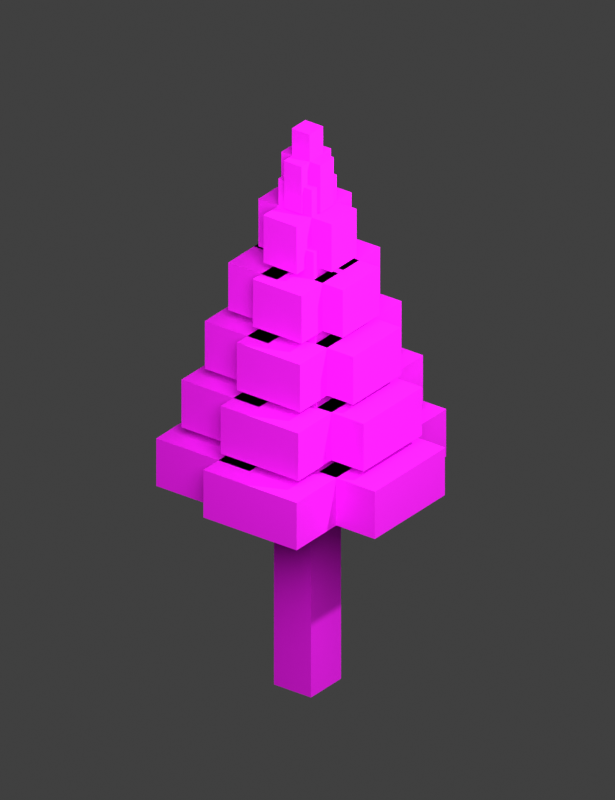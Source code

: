 # Source: tree-uv-catalog-v1.blend  (saved by Blender 4.0.36; exported with 4.5.12 LTS)
import bpy
from mathutils import Matrix  # noqa: F401  (used for matrix-valued properties, if any)

bpy.ops.wm.read_factory_settings(use_empty=True)
scene = bpy.context.scene
scene.name = 'Scene'

# ---- collections
col_collection = bpy.data.collections.new('Collection'); scene.collection.children.link(col_collection)

# ---- images (referenced by path relative to the original .blend; pixels are not part of the script)
import os
ASSET_DIR = os.environ.get("B2B_ASSET_DIR", "")  # directory of the original .blend (textures are referenced by path, not embedded)
HERE = os.path.dirname(os.path.abspath(__file__))  # packed textures are extracted next to this script under _unpacked/

def load_image(name, relpath, width, height, colorspace="sRGB"):
    """Load a texture the original file referenced (path relative to the .blend, or extracted next to this script)."""
    p = next((c for c in (os.path.join(HERE, relpath), os.path.join(ASSET_DIR, relpath)) if relpath and os.path.exists(c)), "")
    if p:
        img = bpy.data.images.load(p, check_existing=True)
        img.name = name
    else:  # same state as the original file: an image datablock whose file is absent (Cycles renders it pink)
        img = bpy.data.images.new(name, width, height)
        img.source = "FILE"
        img.filepath = "//" + (relpath or name)
    img.colorspace_settings.name = colorspace
    return img
img_tree_material_uv_v1_png = load_image('tree-material-uv-v1.png', 'tree-material-uv-v1.png', 1024, 1024, 'sRGB')

# ---- materials (node trees are filled in below, after node groups)
mat_uv_foliage_atlas___nearest_pixel = bpy.data.materials.new('UV foliage atlas • nearest pixel')

# ---- material node trees
mat_uv_foliage_atlas___nearest_pixel.use_nodes = True; mat_uv_foliage_atlas___nearest_pixel.node_tree.nodes.clear()
_N = mat_uv_foliage_atlas___nearest_pixel.node_tree.nodes; _L = mat_uv_foliage_atlas___nearest_pixel.node_tree.links
n0 = _N.new('ShaderNodeBsdfPrincipled'); n0.name = 'Principled BSDF'; n0.location = (10, 300)
n0.inputs[2].default_value = 0.88
n0.inputs[3].default_value = 1.45
n1 = _N.new('ShaderNodeOutputMaterial'); n1.name = 'Material Output'; n1.location = (300, 300)
n2 = _N.new('ShaderNodeTexImage'); n2.name = 'Image Texture'; n2.location = (0, 0)
n2.image = img_tree_material_uv_v1_png
n2.interpolation = 'Closest'
n2.extension = 'EXTEND'
_L.new(n0.outputs[0], n1.inputs[0])
_L.new(n2.outputs[0], n0.inputs[0])
n1.is_active_output = True

# ---- world
world_world = bpy.data.worlds.new('World'); scene.world = world_world
world_world.use_nodes = True; world_world.node_tree.nodes.clear()
_N = world_world.node_tree.nodes; _L = world_world.node_tree.links
n0 = _N.new('ShaderNodeOutputWorld'); n0.name = 'World Output'; n0.location = (300, 300)
n1 = _N.new('ShaderNodeBackground'); n1.name = 'Background'; n1.location = (10, 300)
n1.inputs[0].default_value = (0.05088, 0.05088, 0.05088, 1.0)
_L.new(n1.outputs[0], n0.inputs[0])
n0.is_active_output = True
world_world.color = (0.05088, 0.05088, 0.05088)
world_world.use_sun_shadow = False
world_world.sun_shadow_jitter_overblur = 0.0

# ---- cameras
cam_camera = bpy.data.cameras.new('Camera')
cam_camera.clip_end = 100.0
cam_camera.ortho_scale = 7.314
cam_camera_001 = bpy.data.cameras.new('Camera.001')
cam_camera_001.type = 'ORTHO'
cam_camera_001.ortho_scale = 4.15

# ---- lights
light_light = bpy.data.lights.new('Light', 'POINT')
light_light.transmission_factor = 0.0
light_light.use_soft_falloff = False
light_light.energy = 1000.0
light_light.shadow_soft_size = 0.1
light_light.shadow_maximum_resolution = 0.006
light_light.use_absolute_resolution = True
light_area = bpy.data.lights.new('Area', 'AREA')
light_area.transmission_factor = 0.0
light_area.energy = 480.0
light_area.shadow_maximum_resolution = 0.006
light_area.use_absolute_resolution = True
light_area.shape = 'DISK'
light_area.size = 5.0
light_area.size_y = 1.0

# ---- meshes
me_pine_0_trunkmesh = bpy.data.meshes.new('pine-0-trunkMesh')
me_pine_0_trunkmesh.from_pydata([(-0.12, -0.13, 0.0), (0.12, -0.13, 0.0), (0.12, 0.13, 0.0), (-0.12, 0.13, 0.0), (-0.12, -0.13, 2.0), (0.12, -0.13, 2.0), (0.12, 0.13, 2.0), (-0.12, 0.13, 2.0)], [], [(0, 3, 2, 1), (4, 5, 6, 7), (0, 1, 5, 4), (1, 2, 6, 5), (2, 3, 7, 6), (3, 0, 4, 7)])
_uv = me_pine_0_trunkmesh.uv_layers.new(name='UVMap')
_uv.uv.foreach_set('vector', [0.0, 0.9333, 0.25, 0.9333, 0.25, 1.0, 0.0, 1.0, 0.0, 0.9333, 0.25, 0.9333, 0.25, 1.0, 0.0, 1.0, 0.0, 0.9333, 0.25, 0.9333, 0.25, 1.0, 0.0, 1.0, 0.0, 0.9333, 0.25, 0.9333, 0.25, 1.0, 0.0, 1.0, 0.0, 0.9333, 0.25, 0.9333, 0.25, 1.0, 0.0, 1.0, 0.0, 0.9333, 0.25, 0.9333, 0.25, 1.0, 0.0, 1.0])
me_pine_0_trunkmesh.materials.append(mat_uv_foliage_atlas___nearest_pixel)
me_pine_0_trunkmesh.update()
me_pine_tier_0_branch_0mesh = bpy.data.meshes.new('pine-tier-0-branch-0Mesh')
me_pine_tier_0_branch_0mesh.from_pydata([(0.0588, -0.3024, 1.18), (0.6636, -0.3024, 1.18), (0.6636, 0.3024, 1.18), (0.0588, 0.3024, 1.18), (0.0588, -0.3024, 1.46), (0.6636, -0.3024, 1.46), (0.6636, 0.3024, 1.46), (0.0588, 0.3024, 1.46)], [], [(0, 3, 2, 1), (4, 5, 6, 7), (0, 1, 5, 4), (1, 2, 6, 5), (2, 3, 7, 6), (3, 0, 4, 7)])
_uv = me_pine_tier_0_branch_0mesh.uv_layers.new(name='UVMap')
_uv.uv.foreach_set('vector', [0.75, 0.9333, 1.0, 0.9333, 1.0, 1.0, 0.75, 1.0, 0.75, 0.9333, 1.0, 0.9333, 1.0, 1.0, 0.75, 1.0, 0.75, 0.9333, 1.0, 0.9333, 1.0, 1.0, 0.75, 1.0, 0.75, 0.9333, 1.0, 0.9333, 1.0, 1.0, 0.75, 1.0, 0.75, 0.9333, 1.0, 0.9333, 1.0, 1.0, 0.75, 1.0, 0.75, 0.9333, 1.0, 0.9333, 1.0, 1.0, 0.75, 1.0])
me_pine_tier_0_branch_0mesh.materials.append(mat_uv_foliage_atlas___nearest_pixel)
me_pine_tier_0_branch_0mesh.update()
me_pine_tier_0_branch_1mesh = bpy.data.meshes.new('pine-tier-0-branch-1Mesh')
me_pine_tier_0_branch_1mesh.from_pydata([(-0.1908, 0.04112, 1.18), (0.414, 0.04112, 1.18), (0.414, 0.6459, 1.18), (-0.1908, 0.6459, 1.18), (-0.1908, 0.04112, 1.46), (0.414, 0.04112, 1.46), (0.414, 0.6459, 1.46), (-0.1908, 0.6459, 1.46)], [], [(0, 3, 2, 1), (4, 5, 6, 7), (0, 1, 5, 4), (1, 2, 6, 5), (2, 3, 7, 6), (3, 0, 4, 7)])
_uv = me_pine_tier_0_branch_1mesh.uv_layers.new(name='UVMap')
_uv.uv.foreach_set('vector', [0.5, 0.9333, 0.75, 0.9333, 0.75, 1.0, 0.5, 1.0, 0.5, 0.9333, 0.75, 0.9333, 0.75, 1.0, 0.5, 1.0, 0.5, 0.9333, 0.75, 0.9333, 0.75, 1.0, 0.5, 1.0, 0.5, 0.9333, 0.75, 0.9333, 0.75, 1.0, 0.5, 1.0, 0.5, 0.9333, 0.75, 0.9333, 0.75, 1.0, 0.5, 1.0, 0.5, 0.9333, 0.75, 0.9333, 0.75, 1.0, 0.5, 1.0])
me_pine_tier_0_branch_1mesh.materials.append(mat_uv_foliage_atlas___nearest_pixel)
me_pine_tier_0_branch_1mesh.update()
me_pine_tier_0_branch_2mesh = bpy.data.meshes.new('pine-tier-0-branch-2Mesh')
me_pine_tier_0_branch_2mesh.from_pydata([(-0.5946, -0.09009, 1.18), (0.01018, -0.09009, 1.18), (0.01018, 0.5147, 1.18), (-0.5946, 0.5147, 1.18), (-0.5946, -0.09009, 1.46), (0.01018, -0.09009, 1.46), (0.01018, 0.5147, 1.46), (-0.5946, 0.5147, 1.46)], [], [(0, 3, 2, 1), (4, 5, 6, 7), (0, 1, 5, 4), (1, 2, 6, 5), (2, 3, 7, 6), (3, 0, 4, 7)])
_uv = me_pine_tier_0_branch_2mesh.uv_layers.new(name='UVMap')
_uv.uv.foreach_set('vector', [0.5, 0.9333, 0.75, 0.9333, 0.75, 1.0, 0.5, 1.0, 0.5, 0.9333, 0.75, 0.9333, 0.75, 1.0, 0.5, 1.0, 0.5, 0.9333, 0.75, 0.9333, 0.75, 1.0, 0.5, 1.0, 0.5, 0.9333, 0.75, 0.9333, 0.75, 1.0, 0.5, 1.0, 0.5, 0.9333, 0.75, 0.9333, 0.75, 1.0, 0.5, 1.0, 0.5, 0.9333, 0.75, 0.9333, 0.75, 1.0, 0.5, 1.0])
me_pine_tier_0_branch_2mesh.materials.append(mat_uv_foliage_atlas___nearest_pixel)
me_pine_tier_0_branch_2mesh.update()
me_pine_tier_0_branch_3mesh = bpy.data.meshes.new('pine-tier-0-branch-3Mesh')
me_pine_tier_0_branch_3mesh.from_pydata([(-0.5946, -0.5147, 1.18), (0.01018, -0.5147, 1.18), (0.01018, 0.09009, 1.18), (-0.5946, 0.09009, 1.18), (-0.5946, -0.5147, 1.46), (0.01018, -0.5147, 1.46), (0.01018, 0.09009, 1.46), (-0.5946, 0.09009, 1.46)], [], [(0, 3, 2, 1), (4, 5, 6, 7), (0, 1, 5, 4), (1, 2, 6, 5), (2, 3, 7, 6), (3, 0, 4, 7)])
_uv = me_pine_tier_0_branch_3mesh.uv_layers.new(name='UVMap')
_uv.uv.foreach_set('vector', [0.75, 0.9333, 1.0, 0.9333, 1.0, 1.0, 0.75, 1.0, 0.75, 0.9333, 1.0, 0.9333, 1.0, 1.0, 0.75, 1.0, 0.75, 0.9333, 1.0, 0.9333, 1.0, 1.0, 0.75, 1.0, 0.75, 0.9333, 1.0, 0.9333, 1.0, 1.0, 0.75, 1.0, 0.75, 0.9333, 1.0, 0.9333, 1.0, 1.0, 0.75, 1.0, 0.75, 0.9333, 1.0, 0.9333, 1.0, 1.0, 0.75, 1.0])
me_pine_tier_0_branch_3mesh.materials.append(mat_uv_foliage_atlas___nearest_pixel)
me_pine_tier_0_branch_3mesh.update()
me_pine_tier_0_branch_4mesh = bpy.data.meshes.new('pine-tier-0-branch-4Mesh')
me_pine_tier_0_branch_4mesh.from_pydata([(-0.1908, -0.6459, 1.18), (0.414, -0.6459, 1.18), (0.414, -0.04112, 1.18), (-0.1908, -0.04112, 1.18), (-0.1908, -0.6459, 1.46), (0.414, -0.6459, 1.46), (0.414, -0.04112, 1.46), (-0.1908, -0.04112, 1.46)], [], [(0, 3, 2, 1), (4, 5, 6, 7), (0, 1, 5, 4), (1, 2, 6, 5), (2, 3, 7, 6), (3, 0, 4, 7)])
_uv = me_pine_tier_0_branch_4mesh.uv_layers.new(name='UVMap')
_uv.uv.foreach_set('vector', [0.5, 0.9333, 0.75, 0.9333, 0.75, 1.0, 0.5, 1.0, 0.5, 0.9333, 0.75, 0.9333, 0.75, 1.0, 0.5, 1.0, 0.5, 0.9333, 0.75, 0.9333, 0.75, 1.0, 0.5, 1.0, 0.5, 0.9333, 0.75, 0.9333, 0.75, 1.0, 0.5, 1.0, 0.5, 0.9333, 0.75, 0.9333, 0.75, 1.0, 0.5, 1.0, 0.5, 0.9333, 0.75, 0.9333, 0.75, 1.0, 0.5, 1.0])
me_pine_tier_0_branch_4mesh.materials.append(mat_uv_foliage_atlas___nearest_pixel)
me_pine_tier_0_branch_4mesh.update()
me_pine_tier_0_capmesh = bpy.data.meshes.new('pine-tier-0-capMesh')
me_pine_tier_0_capmesh.from_pydata([(-0.3024, -0.3024, 1.3), (0.3024, -0.3024, 1.3), (0.3024, 0.3024, 1.3), (-0.3024, 0.3024, 1.3), (-0.3024, -0.3024, 1.62), (0.3024, -0.3024, 1.62), (0.3024, 0.3024, 1.62), (-0.3024, 0.3024, 1.62)], [], [(0, 3, 2, 1), (4, 5, 6, 7), (0, 1, 5, 4), (1, 2, 6, 5), (2, 3, 7, 6), (3, 0, 4, 7)])
_uv = me_pine_tier_0_capmesh.uv_layers.new(name='UVMap')
_uv.uv.foreach_set('vector', [0.5, 0.9333, 0.75, 0.9333, 0.75, 1.0, 0.5, 1.0, 0.5, 0.9333, 0.75, 0.9333, 0.75, 1.0, 0.5, 1.0, 0.5, 0.9333, 0.75, 0.9333, 0.75, 1.0, 0.5, 1.0, 0.5, 0.9333, 0.75, 0.9333, 0.75, 1.0, 0.5, 1.0, 0.5, 0.9333, 0.75, 0.9333, 0.75, 1.0, 0.5, 1.0, 0.5, 0.9333, 0.75, 0.9333, 0.75, 1.0, 0.5, 1.0])
me_pine_tier_0_capmesh.materials.append(mat_uv_foliage_atlas___nearest_pixel)
me_pine_tier_0_capmesh.update()
me_pine_tier_1_branch_0mesh = bpy.data.meshes.new('pine-tier-1-branch-0Mesh')
me_pine_tier_1_branch_0mesh.from_pydata([(0.049, -0.252, 1.52), (0.553, -0.252, 1.52), (0.553, 0.252, 1.52), (0.049, 0.252, 1.52), (0.049, -0.252, 1.8), (0.553, -0.252, 1.8), (0.553, 0.252, 1.8), (0.049, 0.252, 1.8)], [], [(0, 3, 2, 1), (4, 5, 6, 7), (0, 1, 5, 4), (1, 2, 6, 5), (2, 3, 7, 6), (3, 0, 4, 7)])
_uv = me_pine_tier_1_branch_0mesh.uv_layers.new(name='UVMap')
_uv.uv.foreach_set('vector', [0.5, 0.9333, 0.75, 0.9333, 0.75, 1.0, 0.5, 1.0, 0.5, 0.9333, 0.75, 0.9333, 0.75, 1.0, 0.5, 1.0, 0.5, 0.9333, 0.75, 0.9333, 0.75, 1.0, 0.5, 1.0, 0.5, 0.9333, 0.75, 0.9333, 0.75, 1.0, 0.5, 1.0, 0.5, 0.9333, 0.75, 0.9333, 0.75, 1.0, 0.5, 1.0, 0.5, 0.9333, 0.75, 0.9333, 0.75, 1.0, 0.5, 1.0])
me_pine_tier_1_branch_0mesh.materials.append(mat_uv_foliage_atlas___nearest_pixel)
me_pine_tier_1_branch_0mesh.update()
me_pine_tier_1_branch_1mesh = bpy.data.meshes.new('pine-tier-1-branch-1Mesh')
me_pine_tier_1_branch_1mesh.from_pydata([(-0.159, 0.03427, 1.52), (0.345, 0.03427, 1.52), (0.345, 0.5383, 1.52), (-0.159, 0.5383, 1.52), (-0.159, 0.03427, 1.8), (0.345, 0.03427, 1.8), (0.345, 0.5383, 1.8), (-0.159, 0.5383, 1.8)], [], [(0, 3, 2, 1), (4, 5, 6, 7), (0, 1, 5, 4), (1, 2, 6, 5), (2, 3, 7, 6), (3, 0, 4, 7)])
_uv = me_pine_tier_1_branch_1mesh.uv_layers.new(name='UVMap')
_uv.uv.foreach_set('vector', [0.5, 0.9333, 0.75, 0.9333, 0.75, 1.0, 0.5, 1.0, 0.5, 0.9333, 0.75, 0.9333, 0.75, 1.0, 0.5, 1.0, 0.5, 0.9333, 0.75, 0.9333, 0.75, 1.0, 0.5, 1.0, 0.5, 0.9333, 0.75, 0.9333, 0.75, 1.0, 0.5, 1.0, 0.5, 0.9333, 0.75, 0.9333, 0.75, 1.0, 0.5, 1.0, 0.5, 0.9333, 0.75, 0.9333, 0.75, 1.0, 0.5, 1.0])
me_pine_tier_1_branch_1mesh.materials.append(mat_uv_foliage_atlas___nearest_pixel)
me_pine_tier_1_branch_1mesh.update()
me_pine_tier_1_branch_2mesh = bpy.data.meshes.new('pine-tier-1-branch-2Mesh')
me_pine_tier_1_branch_2mesh.from_pydata([(-0.4955, -0.07508, 1.52), (0.008486, -0.07508, 1.52), (0.008486, 0.4289, 1.52), (-0.4955, 0.4289, 1.52), (-0.4955, -0.07508, 1.8), (0.008486, -0.07508, 1.8), (0.008486, 0.4289, 1.8), (-0.4955, 0.4289, 1.8)], [], [(0, 3, 2, 1), (4, 5, 6, 7), (0, 1, 5, 4), (1, 2, 6, 5), (2, 3, 7, 6), (3, 0, 4, 7)])
_uv = me_pine_tier_1_branch_2mesh.uv_layers.new(name='UVMap')
_uv.uv.foreach_set('vector', [0.75, 0.9333, 1.0, 0.9333, 1.0, 1.0, 0.75, 1.0, 0.75, 0.9333, 1.0, 0.9333, 1.0, 1.0, 0.75, 1.0, 0.75, 0.9333, 1.0, 0.9333, 1.0, 1.0, 0.75, 1.0, 0.75, 0.9333, 1.0, 0.9333, 1.0, 1.0, 0.75, 1.0, 0.75, 0.9333, 1.0, 0.9333, 1.0, 1.0, 0.75, 1.0, 0.75, 0.9333, 1.0, 0.9333, 1.0, 1.0, 0.75, 1.0])
me_pine_tier_1_branch_2mesh.materials.append(mat_uv_foliage_atlas___nearest_pixel)
me_pine_tier_1_branch_2mesh.update()
me_pine_tier_1_branch_3mesh = bpy.data.meshes.new('pine-tier-1-branch-3Mesh')
me_pine_tier_1_branch_3mesh.from_pydata([(-0.4955, -0.4289, 1.52), (0.008486, -0.4289, 1.52), (0.008486, 0.07508, 1.52), (-0.4955, 0.07508, 1.52), (-0.4955, -0.4289, 1.8), (0.008486, -0.4289, 1.8), (0.008486, 0.07508, 1.8), (-0.4955, 0.07508, 1.8)], [], [(0, 3, 2, 1), (4, 5, 6, 7), (0, 1, 5, 4), (1, 2, 6, 5), (2, 3, 7, 6), (3, 0, 4, 7)])
_uv = me_pine_tier_1_branch_3mesh.uv_layers.new(name='UVMap')
_uv.uv.foreach_set('vector', [0.5, 0.9333, 0.75, 0.9333, 0.75, 1.0, 0.5, 1.0, 0.5, 0.9333, 0.75, 0.9333, 0.75, 1.0, 0.5, 1.0, 0.5, 0.9333, 0.75, 0.9333, 0.75, 1.0, 0.5, 1.0, 0.5, 0.9333, 0.75, 0.9333, 0.75, 1.0, 0.5, 1.0, 0.5, 0.9333, 0.75, 0.9333, 0.75, 1.0, 0.5, 1.0, 0.5, 0.9333, 0.75, 0.9333, 0.75, 1.0, 0.5, 1.0])
me_pine_tier_1_branch_3mesh.materials.append(mat_uv_foliage_atlas___nearest_pixel)
me_pine_tier_1_branch_3mesh.update()
me_pine_tier_1_branch_4mesh = bpy.data.meshes.new('pine-tier-1-branch-4Mesh')
me_pine_tier_1_branch_4mesh.from_pydata([(-0.159, -0.5383, 1.52), (0.345, -0.5383, 1.52), (0.345, -0.03427, 1.52), (-0.159, -0.03427, 1.52), (-0.159, -0.5383, 1.8), (0.345, -0.5383, 1.8), (0.345, -0.03427, 1.8), (-0.159, -0.03427, 1.8)], [], [(0, 3, 2, 1), (4, 5, 6, 7), (0, 1, 5, 4), (1, 2, 6, 5), (2, 3, 7, 6), (3, 0, 4, 7)])
_uv = me_pine_tier_1_branch_4mesh.uv_layers.new(name='UVMap')
_uv.uv.foreach_set('vector', [0.5, 0.9333, 0.75, 0.9333, 0.75, 1.0, 0.5, 1.0, 0.5, 0.9333, 0.75, 0.9333, 0.75, 1.0, 0.5, 1.0, 0.5, 0.9333, 0.75, 0.9333, 0.75, 1.0, 0.5, 1.0, 0.5, 0.9333, 0.75, 0.9333, 0.75, 1.0, 0.5, 1.0, 0.5, 0.9333, 0.75, 0.9333, 0.75, 1.0, 0.5, 1.0, 0.5, 0.9333, 0.75, 0.9333, 0.75, 1.0, 0.5, 1.0])
me_pine_tier_1_branch_4mesh.materials.append(mat_uv_foliage_atlas___nearest_pixel)
me_pine_tier_1_branch_4mesh.update()
me_pine_tier_1_capmesh = bpy.data.meshes.new('pine-tier-1-capMesh')
me_pine_tier_1_capmesh.from_pydata([(-0.252, -0.252, 1.64), (0.252, -0.252, 1.64), (0.252, 0.252, 1.64), (-0.252, 0.252, 1.64), (-0.252, -0.252, 1.96), (0.252, -0.252, 1.96), (0.252, 0.252, 1.96), (-0.252, 0.252, 1.96)], [], [(0, 3, 2, 1), (4, 5, 6, 7), (0, 1, 5, 4), (1, 2, 6, 5), (2, 3, 7, 6), (3, 0, 4, 7)])
_uv = me_pine_tier_1_capmesh.uv_layers.new(name='UVMap')
_uv.uv.foreach_set('vector', [0.5, 0.9333, 0.75, 0.9333, 0.75, 1.0, 0.5, 1.0, 0.5, 0.9333, 0.75, 0.9333, 0.75, 1.0, 0.5, 1.0, 0.5, 0.9333, 0.75, 0.9333, 0.75, 1.0, 0.5, 1.0, 0.5, 0.9333, 0.75, 0.9333, 0.75, 1.0, 0.5, 1.0, 0.5, 0.9333, 0.75, 0.9333, 0.75, 1.0, 0.5, 1.0, 0.5, 0.9333, 0.75, 0.9333, 0.75, 1.0, 0.5, 1.0])
me_pine_tier_1_capmesh.materials.append(mat_uv_foliage_atlas___nearest_pixel)
me_pine_tier_1_capmesh.update()
me_pine_tier_2_branch_0mesh = bpy.data.meshes.new('pine-tier-2-branch-0Mesh')
me_pine_tier_2_branch_0mesh.from_pydata([(0.0399, -0.2052, 1.86), (0.4503, -0.2052, 1.86), (0.4503, 0.2052, 1.86), (0.0399, 0.2052, 1.86), (0.0399, -0.2052, 2.14), (0.4503, -0.2052, 2.14), (0.4503, 0.2052, 2.14), (0.0399, 0.2052, 2.14)], [], [(0, 3, 2, 1), (4, 5, 6, 7), (0, 1, 5, 4), (1, 2, 6, 5), (2, 3, 7, 6), (3, 0, 4, 7)])
_uv = me_pine_tier_2_branch_0mesh.uv_layers.new(name='UVMap')
_uv.uv.foreach_set('vector', [0.5, 0.9333, 0.75, 0.9333, 0.75, 1.0, 0.5, 1.0, 0.5, 0.9333, 0.75, 0.9333, 0.75, 1.0, 0.5, 1.0, 0.5, 0.9333, 0.75, 0.9333, 0.75, 1.0, 0.5, 1.0, 0.5, 0.9333, 0.75, 0.9333, 0.75, 1.0, 0.5, 1.0, 0.5, 0.9333, 0.75, 0.9333, 0.75, 1.0, 0.5, 1.0, 0.5, 0.9333, 0.75, 0.9333, 0.75, 1.0, 0.5, 1.0])
me_pine_tier_2_branch_0mesh.materials.append(mat_uv_foliage_atlas___nearest_pixel)
me_pine_tier_2_branch_0mesh.update()
me_pine_tier_2_branch_1mesh = bpy.data.meshes.new('pine-tier-2-branch-1Mesh')
me_pine_tier_2_branch_1mesh.from_pydata([(-0.1295, 0.0279, 1.86), (0.2809, 0.0279, 1.86), (0.2809, 0.4383, 1.86), (-0.1295, 0.4383, 1.86), (-0.1295, 0.0279, 2.14), (0.2809, 0.0279, 2.14), (0.2809, 0.4383, 2.14), (-0.1295, 0.4383, 2.14)], [], [(0, 3, 2, 1), (4, 5, 6, 7), (0, 1, 5, 4), (1, 2, 6, 5), (2, 3, 7, 6), (3, 0, 4, 7)])
_uv = me_pine_tier_2_branch_1mesh.uv_layers.new(name='UVMap')
_uv.uv.foreach_set('vector', [0.75, 0.9333, 1.0, 0.9333, 1.0, 1.0, 0.75, 1.0, 0.75, 0.9333, 1.0, 0.9333, 1.0, 1.0, 0.75, 1.0, 0.75, 0.9333, 1.0, 0.9333, 1.0, 1.0, 0.75, 1.0, 0.75, 0.9333, 1.0, 0.9333, 1.0, 1.0, 0.75, 1.0, 0.75, 0.9333, 1.0, 0.9333, 1.0, 1.0, 0.75, 1.0, 0.75, 0.9333, 1.0, 0.9333, 1.0, 1.0, 0.75, 1.0])
me_pine_tier_2_branch_1mesh.materials.append(mat_uv_foliage_atlas___nearest_pixel)
me_pine_tier_2_branch_1mesh.update()
me_pine_tier_2_branch_2mesh = bpy.data.meshes.new('pine-tier-2-branch-2Mesh')
me_pine_tier_2_branch_2mesh.from_pydata([(-0.4035, -0.06113, 1.86), (0.00691, -0.06113, 1.86), (0.00691, 0.3493, 1.86), (-0.4035, 0.3493, 1.86), (-0.4035, -0.06113, 2.14), (0.00691, -0.06113, 2.14), (0.00691, 0.3493, 2.14), (-0.4035, 0.3493, 2.14)], [], [(0, 3, 2, 1), (4, 5, 6, 7), (0, 1, 5, 4), (1, 2, 6, 5), (2, 3, 7, 6), (3, 0, 4, 7)])
_uv = me_pine_tier_2_branch_2mesh.uv_layers.new(name='UVMap')
_uv.uv.foreach_set('vector', [0.5, 0.9333, 0.75, 0.9333, 0.75, 1.0, 0.5, 1.0, 0.5, 0.9333, 0.75, 0.9333, 0.75, 1.0, 0.5, 1.0, 0.5, 0.9333, 0.75, 0.9333, 0.75, 1.0, 0.5, 1.0, 0.5, 0.9333, 0.75, 0.9333, 0.75, 1.0, 0.5, 1.0, 0.5, 0.9333, 0.75, 0.9333, 0.75, 1.0, 0.5, 1.0, 0.5, 0.9333, 0.75, 0.9333, 0.75, 1.0, 0.5, 1.0])
me_pine_tier_2_branch_2mesh.materials.append(mat_uv_foliage_atlas___nearest_pixel)
me_pine_tier_2_branch_2mesh.update()
me_pine_tier_2_branch_3mesh = bpy.data.meshes.new('pine-tier-2-branch-3Mesh')
me_pine_tier_2_branch_3mesh.from_pydata([(-0.4035, -0.3493, 1.86), (0.00691, -0.3493, 1.86), (0.00691, 0.06113, 1.86), (-0.4035, 0.06113, 1.86), (-0.4035, -0.3493, 2.14), (0.00691, -0.3493, 2.14), (0.00691, 0.06113, 2.14), (-0.4035, 0.06113, 2.14)], [], [(0, 3, 2, 1), (4, 5, 6, 7), (0, 1, 5, 4), (1, 2, 6, 5), (2, 3, 7, 6), (3, 0, 4, 7)])
_uv = me_pine_tier_2_branch_3mesh.uv_layers.new(name='UVMap')
_uv.uv.foreach_set('vector', [0.5, 0.9333, 0.75, 0.9333, 0.75, 1.0, 0.5, 1.0, 0.5, 0.9333, 0.75, 0.9333, 0.75, 1.0, 0.5, 1.0, 0.5, 0.9333, 0.75, 0.9333, 0.75, 1.0, 0.5, 1.0, 0.5, 0.9333, 0.75, 0.9333, 0.75, 1.0, 0.5, 1.0, 0.5, 0.9333, 0.75, 0.9333, 0.75, 1.0, 0.5, 1.0, 0.5, 0.9333, 0.75, 0.9333, 0.75, 1.0, 0.5, 1.0])
me_pine_tier_2_branch_3mesh.materials.append(mat_uv_foliage_atlas___nearest_pixel)
me_pine_tier_2_branch_3mesh.update()
me_pine_tier_2_branch_4mesh = bpy.data.meshes.new('pine-tier-2-branch-4Mesh')
me_pine_tier_2_branch_4mesh.from_pydata([(-0.1295, -0.4383, 1.86), (0.2809, -0.4383, 1.86), (0.2809, -0.0279, 1.86), (-0.1295, -0.0279, 1.86), (-0.1295, -0.4383, 2.14), (0.2809, -0.4383, 2.14), (0.2809, -0.0279, 2.14), (-0.1295, -0.0279, 2.14)], [], [(0, 3, 2, 1), (4, 5, 6, 7), (0, 1, 5, 4), (1, 2, 6, 5), (2, 3, 7, 6), (3, 0, 4, 7)])
_uv = me_pine_tier_2_branch_4mesh.uv_layers.new(name='UVMap')
_uv.uv.foreach_set('vector', [0.75, 0.9333, 1.0, 0.9333, 1.0, 1.0, 0.75, 1.0, 0.75, 0.9333, 1.0, 0.9333, 1.0, 1.0, 0.75, 1.0, 0.75, 0.9333, 1.0, 0.9333, 1.0, 1.0, 0.75, 1.0, 0.75, 0.9333, 1.0, 0.9333, 1.0, 1.0, 0.75, 1.0, 0.75, 0.9333, 1.0, 0.9333, 1.0, 1.0, 0.75, 1.0, 0.75, 0.9333, 1.0, 0.9333, 1.0, 1.0, 0.75, 1.0])
me_pine_tier_2_branch_4mesh.materials.append(mat_uv_foliage_atlas___nearest_pixel)
me_pine_tier_2_branch_4mesh.update()
me_pine_tier_2_capmesh = bpy.data.meshes.new('pine-tier-2-capMesh')
me_pine_tier_2_capmesh.from_pydata([(-0.2052, -0.2052, 1.98), (0.2052, -0.2052, 1.98), (0.2052, 0.2052, 1.98), (-0.2052, 0.2052, 1.98), (-0.2052, -0.2052, 2.3), (0.2052, -0.2052, 2.3), (0.2052, 0.2052, 2.3), (-0.2052, 0.2052, 2.3)], [], [(0, 3, 2, 1), (4, 5, 6, 7), (0, 1, 5, 4), (1, 2, 6, 5), (2, 3, 7, 6), (3, 0, 4, 7)])
_uv = me_pine_tier_2_capmesh.uv_layers.new(name='UVMap')
_uv.uv.foreach_set('vector', [0.5, 0.9333, 0.75, 0.9333, 0.75, 1.0, 0.5, 1.0, 0.5, 0.9333, 0.75, 0.9333, 0.75, 1.0, 0.5, 1.0, 0.5, 0.9333, 0.75, 0.9333, 0.75, 1.0, 0.5, 1.0, 0.5, 0.9333, 0.75, 0.9333, 0.75, 1.0, 0.5, 1.0, 0.5, 0.9333, 0.75, 0.9333, 0.75, 1.0, 0.5, 1.0, 0.5, 0.9333, 0.75, 0.9333, 0.75, 1.0, 0.5, 1.0])
me_pine_tier_2_capmesh.materials.append(mat_uv_foliage_atlas___nearest_pixel)
me_pine_tier_2_capmesh.update()
me_pine_tier_3_branch_0mesh = bpy.data.meshes.new('pine-tier-3-branch-0Mesh')
me_pine_tier_3_branch_0mesh.from_pydata([(0.0308, -0.1584, 2.2), (0.3476, -0.1584, 2.2), (0.3476, 0.1584, 2.2), (0.0308, 0.1584, 2.2), (0.0308, -0.1584, 2.48), (0.3476, -0.1584, 2.48), (0.3476, 0.1584, 2.48), (0.0308, 0.1584, 2.48)], [], [(0, 3, 2, 1), (4, 5, 6, 7), (0, 1, 5, 4), (1, 2, 6, 5), (2, 3, 7, 6), (3, 0, 4, 7)])
_uv = me_pine_tier_3_branch_0mesh.uv_layers.new(name='UVMap')
_uv.uv.foreach_set('vector', [0.75, 0.9333, 1.0, 0.9333, 1.0, 1.0, 0.75, 1.0, 0.75, 0.9333, 1.0, 0.9333, 1.0, 1.0, 0.75, 1.0, 0.75, 0.9333, 1.0, 0.9333, 1.0, 1.0, 0.75, 1.0, 0.75, 0.9333, 1.0, 0.9333, 1.0, 1.0, 0.75, 1.0, 0.75, 0.9333, 1.0, 0.9333, 1.0, 1.0, 0.75, 1.0, 0.75, 0.9333, 1.0, 0.9333, 1.0, 1.0, 0.75, 1.0])
me_pine_tier_3_branch_0mesh.materials.append(mat_uv_foliage_atlas___nearest_pixel)
me_pine_tier_3_branch_0mesh.update()
me_pine_tier_3_branch_1mesh = bpy.data.meshes.new('pine-tier-3-branch-1Mesh')
me_pine_tier_3_branch_1mesh.from_pydata([(-0.09993, 0.02154, 2.2), (0.2169, 0.02154, 2.2), (0.2169, 0.3383, 2.2), (-0.09993, 0.3383, 2.2), (-0.09993, 0.02154, 2.48), (0.2169, 0.02154, 2.48), (0.2169, 0.3383, 2.48), (-0.09993, 0.3383, 2.48)], [], [(0, 3, 2, 1), (4, 5, 6, 7), (0, 1, 5, 4), (1, 2, 6, 5), (2, 3, 7, 6), (3, 0, 4, 7)])
_uv = me_pine_tier_3_branch_1mesh.uv_layers.new(name='UVMap')
_uv.uv.foreach_set('vector', [0.5, 0.9333, 0.75, 0.9333, 0.75, 1.0, 0.5, 1.0, 0.5, 0.9333, 0.75, 0.9333, 0.75, 1.0, 0.5, 1.0, 0.5, 0.9333, 0.75, 0.9333, 0.75, 1.0, 0.5, 1.0, 0.5, 0.9333, 0.75, 0.9333, 0.75, 1.0, 0.5, 1.0, 0.5, 0.9333, 0.75, 0.9333, 0.75, 1.0, 0.5, 1.0, 0.5, 0.9333, 0.75, 0.9333, 0.75, 1.0, 0.5, 1.0])
me_pine_tier_3_branch_1mesh.materials.append(mat_uv_foliage_atlas___nearest_pixel)
me_pine_tier_3_branch_1mesh.update()
me_pine_tier_3_branch_2mesh = bpy.data.meshes.new('pine-tier-3-branch-2Mesh')
me_pine_tier_3_branch_2mesh.from_pydata([(-0.3115, -0.04719, 2.2), (0.005334, -0.04719, 2.2), (0.005334, 0.2696, 2.2), (-0.3115, 0.2696, 2.2), (-0.3115, -0.04719, 2.48), (0.005334, -0.04719, 2.48), (0.005334, 0.2696, 2.48), (-0.3115, 0.2696, 2.48)], [], [(0, 3, 2, 1), (4, 5, 6, 7), (0, 1, 5, 4), (1, 2, 6, 5), (2, 3, 7, 6), (3, 0, 4, 7)])
_uv = me_pine_tier_3_branch_2mesh.uv_layers.new(name='UVMap')
_uv.uv.foreach_set('vector', [0.5, 0.9333, 0.75, 0.9333, 0.75, 1.0, 0.5, 1.0, 0.5, 0.9333, 0.75, 0.9333, 0.75, 1.0, 0.5, 1.0, 0.5, 0.9333, 0.75, 0.9333, 0.75, 1.0, 0.5, 1.0, 0.5, 0.9333, 0.75, 0.9333, 0.75, 1.0, 0.5, 1.0, 0.5, 0.9333, 0.75, 0.9333, 0.75, 1.0, 0.5, 1.0, 0.5, 0.9333, 0.75, 0.9333, 0.75, 1.0, 0.5, 1.0])
me_pine_tier_3_branch_2mesh.materials.append(mat_uv_foliage_atlas___nearest_pixel)
me_pine_tier_3_branch_2mesh.update()
me_pine_tier_3_branch_3mesh = bpy.data.meshes.new('pine-tier-3-branch-3Mesh')
me_pine_tier_3_branch_3mesh.from_pydata([(-0.3115, -0.2696, 2.2), (0.005334, -0.2696, 2.2), (0.005334, 0.04719, 2.2), (-0.3115, 0.04719, 2.2), (-0.3115, -0.2696, 2.48), (0.005334, -0.2696, 2.48), (0.005334, 0.04719, 2.48), (-0.3115, 0.04719, 2.48)], [], [(0, 3, 2, 1), (4, 5, 6, 7), (0, 1, 5, 4), (1, 2, 6, 5), (2, 3, 7, 6), (3, 0, 4, 7)])
_uv = me_pine_tier_3_branch_3mesh.uv_layers.new(name='UVMap')
_uv.uv.foreach_set('vector', [0.75, 0.9333, 1.0, 0.9333, 1.0, 1.0, 0.75, 1.0, 0.75, 0.9333, 1.0, 0.9333, 1.0, 1.0, 0.75, 1.0, 0.75, 0.9333, 1.0, 0.9333, 1.0, 1.0, 0.75, 1.0, 0.75, 0.9333, 1.0, 0.9333, 1.0, 1.0, 0.75, 1.0, 0.75, 0.9333, 1.0, 0.9333, 1.0, 1.0, 0.75, 1.0, 0.75, 0.9333, 1.0, 0.9333, 1.0, 1.0, 0.75, 1.0])
me_pine_tier_3_branch_3mesh.materials.append(mat_uv_foliage_atlas___nearest_pixel)
me_pine_tier_3_branch_3mesh.update()
me_pine_tier_3_branch_4mesh = bpy.data.meshes.new('pine-tier-3-branch-4Mesh')
me_pine_tier_3_branch_4mesh.from_pydata([(-0.09993, -0.3383, 2.2), (0.2169, -0.3383, 2.2), (0.2169, -0.02154, 2.2), (-0.09993, -0.02154, 2.2), (-0.09993, -0.3383, 2.48), (0.2169, -0.3383, 2.48), (0.2169, -0.02154, 2.48), (-0.09993, -0.02154, 2.48)], [], [(0, 3, 2, 1), (4, 5, 6, 7), (0, 1, 5, 4), (1, 2, 6, 5), (2, 3, 7, 6), (3, 0, 4, 7)])
_uv = me_pine_tier_3_branch_4mesh.uv_layers.new(name='UVMap')
_uv.uv.foreach_set('vector', [0.5, 0.9333, 0.75, 0.9333, 0.75, 1.0, 0.5, 1.0, 0.5, 0.9333, 0.75, 0.9333, 0.75, 1.0, 0.5, 1.0, 0.5, 0.9333, 0.75, 0.9333, 0.75, 1.0, 0.5, 1.0, 0.5, 0.9333, 0.75, 0.9333, 0.75, 1.0, 0.5, 1.0, 0.5, 0.9333, 0.75, 0.9333, 0.75, 1.0, 0.5, 1.0, 0.5, 0.9333, 0.75, 0.9333, 0.75, 1.0, 0.5, 1.0])
me_pine_tier_3_branch_4mesh.materials.append(mat_uv_foliage_atlas___nearest_pixel)
me_pine_tier_3_branch_4mesh.update()
me_pine_tier_3_capmesh = bpy.data.meshes.new('pine-tier-3-capMesh')
me_pine_tier_3_capmesh.from_pydata([(-0.1584, -0.1584, 2.32), (0.1584, -0.1584, 2.32), (0.1584, 0.1584, 2.32), (-0.1584, 0.1584, 2.32), (-0.1584, -0.1584, 2.64), (0.1584, -0.1584, 2.64), (0.1584, 0.1584, 2.64), (-0.1584, 0.1584, 2.64)], [], [(0, 3, 2, 1), (4, 5, 6, 7), (0, 1, 5, 4), (1, 2, 6, 5), (2, 3, 7, 6), (3, 0, 4, 7)])
_uv = me_pine_tier_3_capmesh.uv_layers.new(name='UVMap')
_uv.uv.foreach_set('vector', [0.5, 0.9333, 0.75, 0.9333, 0.75, 1.0, 0.5, 1.0, 0.5, 0.9333, 0.75, 0.9333, 0.75, 1.0, 0.5, 1.0, 0.5, 0.9333, 0.75, 0.9333, 0.75, 1.0, 0.5, 1.0, 0.5, 0.9333, 0.75, 0.9333, 0.75, 1.0, 0.5, 1.0, 0.5, 0.9333, 0.75, 0.9333, 0.75, 1.0, 0.5, 1.0, 0.5, 0.9333, 0.75, 0.9333, 0.75, 1.0, 0.5, 1.0])
me_pine_tier_3_capmesh.materials.append(mat_uv_foliage_atlas___nearest_pixel)
me_pine_tier_3_capmesh.update()
me_pine_tier_4_branch_0mesh = bpy.data.meshes.new('pine-tier-4-branch-0Mesh')
me_pine_tier_4_branch_0mesh.from_pydata([(0.021, -0.108, 2.53), (0.237, -0.108, 2.53), (0.237, 0.108, 2.53), (0.021, 0.108, 2.53), (0.021, -0.108, 2.81), (0.237, -0.108, 2.81), (0.237, 0.108, 2.81), (0.021, 0.108, 2.81)], [], [(0, 3, 2, 1), (4, 5, 6, 7), (0, 1, 5, 4), (1, 2, 6, 5), (2, 3, 7, 6), (3, 0, 4, 7)])
_uv = me_pine_tier_4_branch_0mesh.uv_layers.new(name='UVMap')
_uv.uv.foreach_set('vector', [0.5, 0.9333, 0.75, 0.9333, 0.75, 1.0, 0.5, 1.0, 0.5, 0.9333, 0.75, 0.9333, 0.75, 1.0, 0.5, 1.0, 0.5, 0.9333, 0.75, 0.9333, 0.75, 1.0, 0.5, 1.0, 0.5, 0.9333, 0.75, 0.9333, 0.75, 1.0, 0.5, 1.0, 0.5, 0.9333, 0.75, 0.9333, 0.75, 1.0, 0.5, 1.0, 0.5, 0.9333, 0.75, 0.9333, 0.75, 1.0, 0.5, 1.0])
me_pine_tier_4_branch_0mesh.materials.append(mat_uv_foliage_atlas___nearest_pixel)
me_pine_tier_4_branch_0mesh.update()
me_pine_tier_4_branch_1mesh = bpy.data.meshes.new('pine-tier-4-branch-1Mesh')
me_pine_tier_4_branch_1mesh.from_pydata([(-0.108, 0.021, 2.53), (0.108, 0.021, 2.53), (0.108, 0.237, 2.53), (-0.108, 0.237, 2.53), (-0.108, 0.021, 2.81), (0.108, 0.021, 2.81), (0.108, 0.237, 2.81), (-0.108, 0.237, 2.81)], [], [(0, 3, 2, 1), (4, 5, 6, 7), (0, 1, 5, 4), (1, 2, 6, 5), (2, 3, 7, 6), (3, 0, 4, 7)])
_uv = me_pine_tier_4_branch_1mesh.uv_layers.new(name='UVMap')
_uv.uv.foreach_set('vector', [0.5, 0.9333, 0.75, 0.9333, 0.75, 1.0, 0.5, 1.0, 0.5, 0.9333, 0.75, 0.9333, 0.75, 1.0, 0.5, 1.0, 0.5, 0.9333, 0.75, 0.9333, 0.75, 1.0, 0.5, 1.0, 0.5, 0.9333, 0.75, 0.9333, 0.75, 1.0, 0.5, 1.0, 0.5, 0.9333, 0.75, 0.9333, 0.75, 1.0, 0.5, 1.0, 0.5, 0.9333, 0.75, 0.9333, 0.75, 1.0, 0.5, 1.0])
me_pine_tier_4_branch_1mesh.materials.append(mat_uv_foliage_atlas___nearest_pixel)
me_pine_tier_4_branch_1mesh.update()
me_pine_tier_4_branch_2mesh = bpy.data.meshes.new('pine-tier-4-branch-2Mesh')
me_pine_tier_4_branch_2mesh.from_pydata([(-0.237, -0.108, 2.53), (-0.021, -0.108, 2.53), (-0.021, 0.108, 2.53), (-0.237, 0.108, 2.53), (-0.237, -0.108, 2.81), (-0.021, -0.108, 2.81), (-0.021, 0.108, 2.81), (-0.237, 0.108, 2.81)], [], [(0, 3, 2, 1), (4, 5, 6, 7), (0, 1, 5, 4), (1, 2, 6, 5), (2, 3, 7, 6), (3, 0, 4, 7)])
_uv = me_pine_tier_4_branch_2mesh.uv_layers.new(name='UVMap')
_uv.uv.foreach_set('vector', [0.75, 0.9333, 1.0, 0.9333, 1.0, 1.0, 0.75, 1.0, 0.75, 0.9333, 1.0, 0.9333, 1.0, 1.0, 0.75, 1.0, 0.75, 0.9333, 1.0, 0.9333, 1.0, 1.0, 0.75, 1.0, 0.75, 0.9333, 1.0, 0.9333, 1.0, 1.0, 0.75, 1.0, 0.75, 0.9333, 1.0, 0.9333, 1.0, 1.0, 0.75, 1.0, 0.75, 0.9333, 1.0, 0.9333, 1.0, 1.0, 0.75, 1.0])
me_pine_tier_4_branch_2mesh.materials.append(mat_uv_foliage_atlas___nearest_pixel)
me_pine_tier_4_branch_2mesh.update()
me_pine_tier_4_branch_3mesh = bpy.data.meshes.new('pine-tier-4-branch-3Mesh')
me_pine_tier_4_branch_3mesh.from_pydata([(-0.108, -0.237, 2.53), (0.108, -0.237, 2.53), (0.108, -0.021, 2.53), (-0.108, -0.021, 2.53), (-0.108, -0.237, 2.81), (0.108, -0.237, 2.81), (0.108, -0.021, 2.81), (-0.108, -0.021, 2.81)], [], [(0, 3, 2, 1), (4, 5, 6, 7), (0, 1, 5, 4), (1, 2, 6, 5), (2, 3, 7, 6), (3, 0, 4, 7)])
_uv = me_pine_tier_4_branch_3mesh.uv_layers.new(name='UVMap')
_uv.uv.foreach_set('vector', [0.5, 0.9333, 0.75, 0.9333, 0.75, 1.0, 0.5, 1.0, 0.5, 0.9333, 0.75, 0.9333, 0.75, 1.0, 0.5, 1.0, 0.5, 0.9333, 0.75, 0.9333, 0.75, 1.0, 0.5, 1.0, 0.5, 0.9333, 0.75, 0.9333, 0.75, 1.0, 0.5, 1.0, 0.5, 0.9333, 0.75, 0.9333, 0.75, 1.0, 0.5, 1.0, 0.5, 0.9333, 0.75, 0.9333, 0.75, 1.0, 0.5, 1.0])
me_pine_tier_4_branch_3mesh.materials.append(mat_uv_foliage_atlas___nearest_pixel)
me_pine_tier_4_branch_3mesh.update()
me_pine_tier_4_capmesh = bpy.data.meshes.new('pine-tier-4-capMesh')
me_pine_tier_4_capmesh.from_pydata([(-0.108, -0.108, 2.65), (0.108, -0.108, 2.65), (0.108, 0.108, 2.65), (-0.108, 0.108, 2.65), (-0.108, -0.108, 2.97), (0.108, -0.108, 2.97), (0.108, 0.108, 2.97), (-0.108, 0.108, 2.97)], [], [(0, 3, 2, 1), (4, 5, 6, 7), (0, 1, 5, 4), (1, 2, 6, 5), (2, 3, 7, 6), (3, 0, 4, 7)])
_uv = me_pine_tier_4_capmesh.uv_layers.new(name='UVMap')
_uv.uv.foreach_set('vector', [0.5, 0.9333, 0.75, 0.9333, 0.75, 1.0, 0.5, 1.0, 0.5, 0.9333, 0.75, 0.9333, 0.75, 1.0, 0.5, 1.0, 0.5, 0.9333, 0.75, 0.9333, 0.75, 1.0, 0.5, 1.0, 0.5, 0.9333, 0.75, 0.9333, 0.75, 1.0, 0.5, 1.0, 0.5, 0.9333, 0.75, 0.9333, 0.75, 1.0, 0.5, 1.0, 0.5, 0.9333, 0.75, 0.9333, 0.75, 1.0, 0.5, 1.0])
me_pine_tier_4_capmesh.materials.append(mat_uv_foliage_atlas___nearest_pixel)
me_pine_tier_4_capmesh.update()
me_pine_tier_5_branch_0mesh = bpy.data.meshes.new('pine-tier-5-branch-0Mesh')
me_pine_tier_5_branch_0mesh.from_pydata([(0.0112, -0.0576, 2.82), (0.1264, -0.0576, 2.82), (0.1264, 0.0576, 2.82), (0.0112, 0.0576, 2.82), (0.0112, -0.0576, 3.1), (0.1264, -0.0576, 3.1), (0.1264, 0.0576, 3.1), (0.0112, 0.0576, 3.1)], [], [(0, 3, 2, 1), (4, 5, 6, 7), (0, 1, 5, 4), (1, 2, 6, 5), (2, 3, 7, 6), (3, 0, 4, 7)])
_uv = me_pine_tier_5_branch_0mesh.uv_layers.new(name='UVMap')
_uv.uv.foreach_set('vector', [0.5, 0.9333, 0.75, 0.9333, 0.75, 1.0, 0.5, 1.0, 0.5, 0.9333, 0.75, 0.9333, 0.75, 1.0, 0.5, 1.0, 0.5, 0.9333, 0.75, 0.9333, 0.75, 1.0, 0.5, 1.0, 0.5, 0.9333, 0.75, 0.9333, 0.75, 1.0, 0.5, 1.0, 0.5, 0.9333, 0.75, 0.9333, 0.75, 1.0, 0.5, 1.0, 0.5, 0.9333, 0.75, 0.9333, 0.75, 1.0, 0.5, 1.0])
me_pine_tier_5_branch_0mesh.materials.append(mat_uv_foliage_atlas___nearest_pixel)
me_pine_tier_5_branch_0mesh.update()
me_pine_tier_5_branch_1mesh = bpy.data.meshes.new('pine-tier-5-branch-1Mesh')
me_pine_tier_5_branch_1mesh.from_pydata([(-0.0576, 0.0112, 2.82), (0.0576, 0.0112, 2.82), (0.0576, 0.1264, 2.82), (-0.0576, 0.1264, 2.82), (-0.0576, 0.0112, 3.1), (0.0576, 0.0112, 3.1), (0.0576, 0.1264, 3.1), (-0.0576, 0.1264, 3.1)], [], [(0, 3, 2, 1), (4, 5, 6, 7), (0, 1, 5, 4), (1, 2, 6, 5), (2, 3, 7, 6), (3, 0, 4, 7)])
_uv = me_pine_tier_5_branch_1mesh.uv_layers.new(name='UVMap')
_uv.uv.foreach_set('vector', [0.75, 0.9333, 1.0, 0.9333, 1.0, 1.0, 0.75, 1.0, 0.75, 0.9333, 1.0, 0.9333, 1.0, 1.0, 0.75, 1.0, 0.75, 0.9333, 1.0, 0.9333, 1.0, 1.0, 0.75, 1.0, 0.75, 0.9333, 1.0, 0.9333, 1.0, 1.0, 0.75, 1.0, 0.75, 0.9333, 1.0, 0.9333, 1.0, 1.0, 0.75, 1.0, 0.75, 0.9333, 1.0, 0.9333, 1.0, 1.0, 0.75, 1.0])
me_pine_tier_5_branch_1mesh.materials.append(mat_uv_foliage_atlas___nearest_pixel)
me_pine_tier_5_branch_1mesh.update()
me_pine_tier_5_branch_2mesh = bpy.data.meshes.new('pine-tier-5-branch-2Mesh')
me_pine_tier_5_branch_2mesh.from_pydata([(-0.1264, -0.0576, 2.82), (-0.0112, -0.0576, 2.82), (-0.0112, 0.0576, 2.82), (-0.1264, 0.0576, 2.82), (-0.1264, -0.0576, 3.1), (-0.0112, -0.0576, 3.1), (-0.0112, 0.0576, 3.1), (-0.1264, 0.0576, 3.1)], [], [(0, 3, 2, 1), (4, 5, 6, 7), (0, 1, 5, 4), (1, 2, 6, 5), (2, 3, 7, 6), (3, 0, 4, 7)])
_uv = me_pine_tier_5_branch_2mesh.uv_layers.new(name='UVMap')
_uv.uv.foreach_set('vector', [0.5, 0.9333, 0.75, 0.9333, 0.75, 1.0, 0.5, 1.0, 0.5, 0.9333, 0.75, 0.9333, 0.75, 1.0, 0.5, 1.0, 0.5, 0.9333, 0.75, 0.9333, 0.75, 1.0, 0.5, 1.0, 0.5, 0.9333, 0.75, 0.9333, 0.75, 1.0, 0.5, 1.0, 0.5, 0.9333, 0.75, 0.9333, 0.75, 1.0, 0.5, 1.0, 0.5, 0.9333, 0.75, 0.9333, 0.75, 1.0, 0.5, 1.0])
me_pine_tier_5_branch_2mesh.materials.append(mat_uv_foliage_atlas___nearest_pixel)
me_pine_tier_5_branch_2mesh.update()
me_pine_tier_5_branch_3mesh = bpy.data.meshes.new('pine-tier-5-branch-3Mesh')
me_pine_tier_5_branch_3mesh.from_pydata([(-0.0576, -0.1264, 2.82), (0.0576, -0.1264, 2.82), (0.0576, -0.0112, 2.82), (-0.0576, -0.0112, 2.82), (-0.0576, -0.1264, 3.1), (0.0576, -0.1264, 3.1), (0.0576, -0.0112, 3.1), (-0.0576, -0.0112, 3.1)], [], [(0, 3, 2, 1), (4, 5, 6, 7), (0, 1, 5, 4), (1, 2, 6, 5), (2, 3, 7, 6), (3, 0, 4, 7)])
_uv = me_pine_tier_5_branch_3mesh.uv_layers.new(name='UVMap')
_uv.uv.foreach_set('vector', [0.5, 0.9333, 0.75, 0.9333, 0.75, 1.0, 0.5, 1.0, 0.5, 0.9333, 0.75, 0.9333, 0.75, 1.0, 0.5, 1.0, 0.5, 0.9333, 0.75, 0.9333, 0.75, 1.0, 0.5, 1.0, 0.5, 0.9333, 0.75, 0.9333, 0.75, 1.0, 0.5, 1.0, 0.5, 0.9333, 0.75, 0.9333, 0.75, 1.0, 0.5, 1.0, 0.5, 0.9333, 0.75, 0.9333, 0.75, 1.0, 0.5, 1.0])
me_pine_tier_5_branch_3mesh.materials.append(mat_uv_foliage_atlas___nearest_pixel)
me_pine_tier_5_branch_3mesh.update()
me_pine_tier_5_capmesh = bpy.data.meshes.new('pine-tier-5-capMesh')
me_pine_tier_5_capmesh.from_pydata([(-0.0576, -0.0576, 2.94), (0.0576, -0.0576, 2.94), (0.0576, 0.0576, 2.94), (-0.0576, 0.0576, 2.94), (-0.0576, -0.0576, 3.26), (0.0576, -0.0576, 3.26), (0.0576, 0.0576, 3.26), (-0.0576, 0.0576, 3.26)], [], [(0, 3, 2, 1), (4, 5, 6, 7), (0, 1, 5, 4), (1, 2, 6, 5), (2, 3, 7, 6), (3, 0, 4, 7)])
_uv = me_pine_tier_5_capmesh.uv_layers.new(name='UVMap')
_uv.uv.foreach_set('vector', [0.5, 0.9333, 0.75, 0.9333, 0.75, 1.0, 0.5, 1.0, 0.5, 0.9333, 0.75, 0.9333, 0.75, 1.0, 0.5, 1.0, 0.5, 0.9333, 0.75, 0.9333, 0.75, 1.0, 0.5, 1.0, 0.5, 0.9333, 0.75, 0.9333, 0.75, 1.0, 0.5, 1.0, 0.5, 0.9333, 0.75, 0.9333, 0.75, 1.0, 0.5, 1.0, 0.5, 0.9333, 0.75, 0.9333, 0.75, 1.0, 0.5, 1.0])
me_pine_tier_5_capmesh.materials.append(mat_uv_foliage_atlas___nearest_pixel)
me_pine_tier_5_capmesh.update()

# ---- objects
ob_light = bpy.data.objects.new('Light', light_light)
ob_camera = bpy.data.objects.new('Camera', cam_camera)
ob_camera_001 = bpy.data.objects.new('Camera.001', cam_camera_001)
ob_area = bpy.data.objects.new('Area', light_area)
ob_pine_0_trunk = bpy.data.objects.new('pine-0-trunk', me_pine_0_trunkmesh)
ob_pine_crown_pivot_0 = bpy.data.objects.new('pine-crown-pivot-0', None)
ob_pine_tier_0_branch_0 = bpy.data.objects.new('pine-tier-0-branch-0', me_pine_tier_0_branch_0mesh)
ob_pine_tier_0_branch_1 = bpy.data.objects.new('pine-tier-0-branch-1', me_pine_tier_0_branch_1mesh)
ob_pine_tier_0_branch_2 = bpy.data.objects.new('pine-tier-0-branch-2', me_pine_tier_0_branch_2mesh)
ob_pine_tier_0_branch_3 = bpy.data.objects.new('pine-tier-0-branch-3', me_pine_tier_0_branch_3mesh)
ob_pine_tier_0_branch_4 = bpy.data.objects.new('pine-tier-0-branch-4', me_pine_tier_0_branch_4mesh)
ob_pine_tier_0_cap = bpy.data.objects.new('pine-tier-0-cap', me_pine_tier_0_capmesh)
ob_pine_crown_pivot_1 = bpy.data.objects.new('pine-crown-pivot-1', None)
ob_pine_tier_1_branch_0 = bpy.data.objects.new('pine-tier-1-branch-0', me_pine_tier_1_branch_0mesh)
ob_pine_tier_1_branch_1 = bpy.data.objects.new('pine-tier-1-branch-1', me_pine_tier_1_branch_1mesh)
ob_pine_tier_1_branch_2 = bpy.data.objects.new('pine-tier-1-branch-2', me_pine_tier_1_branch_2mesh)
ob_pine_tier_1_branch_3 = bpy.data.objects.new('pine-tier-1-branch-3', me_pine_tier_1_branch_3mesh)
ob_pine_tier_1_branch_4 = bpy.data.objects.new('pine-tier-1-branch-4', me_pine_tier_1_branch_4mesh)
ob_pine_tier_1_cap = bpy.data.objects.new('pine-tier-1-cap', me_pine_tier_1_capmesh)
ob_pine_crown_pivot_2 = bpy.data.objects.new('pine-crown-pivot-2', None)
ob_pine_tier_2_branch_0 = bpy.data.objects.new('pine-tier-2-branch-0', me_pine_tier_2_branch_0mesh)
ob_pine_tier_2_branch_1 = bpy.data.objects.new('pine-tier-2-branch-1', me_pine_tier_2_branch_1mesh)
ob_pine_tier_2_branch_2 = bpy.data.objects.new('pine-tier-2-branch-2', me_pine_tier_2_branch_2mesh)
ob_pine_tier_2_branch_3 = bpy.data.objects.new('pine-tier-2-branch-3', me_pine_tier_2_branch_3mesh)
ob_pine_tier_2_branch_4 = bpy.data.objects.new('pine-tier-2-branch-4', me_pine_tier_2_branch_4mesh)
ob_pine_tier_2_cap = bpy.data.objects.new('pine-tier-2-cap', me_pine_tier_2_capmesh)
ob_pine_crown_pivot_3 = bpy.data.objects.new('pine-crown-pivot-3', None)
ob_pine_tier_3_branch_0 = bpy.data.objects.new('pine-tier-3-branch-0', me_pine_tier_3_branch_0mesh)
ob_pine_tier_3_branch_1 = bpy.data.objects.new('pine-tier-3-branch-1', me_pine_tier_3_branch_1mesh)
ob_pine_tier_3_branch_2 = bpy.data.objects.new('pine-tier-3-branch-2', me_pine_tier_3_branch_2mesh)
ob_pine_tier_3_branch_3 = bpy.data.objects.new('pine-tier-3-branch-3', me_pine_tier_3_branch_3mesh)
ob_pine_tier_3_branch_4 = bpy.data.objects.new('pine-tier-3-branch-4', me_pine_tier_3_branch_4mesh)
ob_pine_tier_3_cap = bpy.data.objects.new('pine-tier-3-cap', me_pine_tier_3_capmesh)
ob_pine_crown_pivot_4 = bpy.data.objects.new('pine-crown-pivot-4', None)
ob_pine_tier_4_branch_0 = bpy.data.objects.new('pine-tier-4-branch-0', me_pine_tier_4_branch_0mesh)
ob_pine_tier_4_branch_1 = bpy.data.objects.new('pine-tier-4-branch-1', me_pine_tier_4_branch_1mesh)
ob_pine_tier_4_branch_2 = bpy.data.objects.new('pine-tier-4-branch-2', me_pine_tier_4_branch_2mesh)
ob_pine_tier_4_branch_3 = bpy.data.objects.new('pine-tier-4-branch-3', me_pine_tier_4_branch_3mesh)
ob_pine_tier_4_cap = bpy.data.objects.new('pine-tier-4-cap', me_pine_tier_4_capmesh)
ob_pine_crown_pivot_5 = bpy.data.objects.new('pine-crown-pivot-5', None)
ob_pine_tier_5_branch_0 = bpy.data.objects.new('pine-tier-5-branch-0', me_pine_tier_5_branch_0mesh)
ob_pine_tier_5_branch_1 = bpy.data.objects.new('pine-tier-5-branch-1', me_pine_tier_5_branch_1mesh)
ob_pine_tier_5_branch_2 = bpy.data.objects.new('pine-tier-5-branch-2', me_pine_tier_5_branch_2mesh)
ob_pine_tier_5_branch_3 = bpy.data.objects.new('pine-tier-5-branch-3', me_pine_tier_5_branch_3mesh)
ob_pine_tier_5_cap = bpy.data.objects.new('pine-tier-5-cap', me_pine_tier_5_capmesh)

# ---- transforms, parenting, visibility, modifiers, constraints
ob_light.location = (4.076, 1.005, 5.904)
ob_light.rotation_euler = (0.6503, 0.05522, 1.866)
ob_light.lock_rotations_4d = False
ob_light.empty_display_type = 'ARROWS'
ob_light.color = (0.0, 0.0, 0.0, 0.0)
ob_light.lineart.crease_threshold = 0.0
ob_camera.location = (7.359, -6.926, 4.958)
ob_camera.rotation_euler = (1.109, 0.0, 0.8149)
ob_camera.lock_rotations_4d = False
ob_camera.empty_display_type = 'ARROWS'
ob_camera.color = (0.0, 0.0, 0.0, 0.0)
ob_camera.display_type = 'WIRE'
ob_camera.lineart.crease_threshold = 0.0
ob_camera_001.location = (6.0, -8.0, 7.0)
ob_camera_001.rotation_euler = (1.08, 2.586e-08, 0.6435)
ob_area.location = (3.0, -4.0, 6.0)
ob_area.rotation_euler = (0.827, 3.346e-08, 0.6435)
ob_pine_0_trunk.location = (0.0, 0.0, 0.0)
ob_pine_crown_pivot_0.location = (0.0, 0.0, 0.0)
ob_pine_tier_0_branch_0.parent = ob_pine_crown_pivot_0
ob_pine_tier_0_branch_0.location = (0.0, 0.0, 0.0)
ob_pine_tier_0_branch_1.parent = ob_pine_crown_pivot_0
ob_pine_tier_0_branch_1.location = (0.0, 0.0, 0.0)
ob_pine_tier_0_branch_2.parent = ob_pine_crown_pivot_0
ob_pine_tier_0_branch_2.location = (0.0, 0.0, 0.0)
ob_pine_tier_0_branch_3.parent = ob_pine_crown_pivot_0
ob_pine_tier_0_branch_3.location = (0.0, 0.0, 0.0)
ob_pine_tier_0_branch_4.parent = ob_pine_crown_pivot_0
ob_pine_tier_0_branch_4.location = (0.0, 0.0, 0.0)
ob_pine_tier_0_cap.parent = ob_pine_crown_pivot_0
ob_pine_tier_0_cap.location = (0.0, 0.0, 0.0)
ob_pine_crown_pivot_1.location = (0.0, 0.0, 0.0)
ob_pine_tier_1_branch_0.parent = ob_pine_crown_pivot_1
ob_pine_tier_1_branch_0.location = (0.0, 0.0, 0.0)
ob_pine_tier_1_branch_1.parent = ob_pine_crown_pivot_1
ob_pine_tier_1_branch_1.location = (0.0, 0.0, 0.0)
ob_pine_tier_1_branch_2.parent = ob_pine_crown_pivot_1
ob_pine_tier_1_branch_2.location = (0.0, 0.0, 0.0)
ob_pine_tier_1_branch_3.parent = ob_pine_crown_pivot_1
ob_pine_tier_1_branch_3.location = (0.0, 0.0, 0.0)
ob_pine_tier_1_branch_4.parent = ob_pine_crown_pivot_1
ob_pine_tier_1_branch_4.location = (0.0, 0.0, 0.0)
ob_pine_tier_1_cap.parent = ob_pine_crown_pivot_1
ob_pine_tier_1_cap.location = (0.0, 0.0, 0.0)
ob_pine_crown_pivot_2.location = (0.0, 0.0, 0.0)
ob_pine_tier_2_branch_0.parent = ob_pine_crown_pivot_2
ob_pine_tier_2_branch_0.location = (0.0, 0.0, 0.0)
ob_pine_tier_2_branch_1.parent = ob_pine_crown_pivot_2
ob_pine_tier_2_branch_1.location = (0.0, 0.0, 0.0)
ob_pine_tier_2_branch_2.parent = ob_pine_crown_pivot_2
ob_pine_tier_2_branch_2.location = (0.0, 0.0, 0.0)
ob_pine_tier_2_branch_3.parent = ob_pine_crown_pivot_2
ob_pine_tier_2_branch_3.location = (0.0, 0.0, 0.0)
ob_pine_tier_2_branch_4.parent = ob_pine_crown_pivot_2
ob_pine_tier_2_branch_4.location = (0.0, 0.0, 0.0)
ob_pine_tier_2_cap.parent = ob_pine_crown_pivot_2
ob_pine_tier_2_cap.location = (0.0, 0.0, 0.0)
ob_pine_crown_pivot_3.location = (0.0, 0.0, 0.0)
ob_pine_tier_3_branch_0.parent = ob_pine_crown_pivot_3
ob_pine_tier_3_branch_0.location = (0.0, 0.0, 0.0)
ob_pine_tier_3_branch_1.parent = ob_pine_crown_pivot_3
ob_pine_tier_3_branch_1.location = (0.0, 0.0, 0.0)
ob_pine_tier_3_branch_2.parent = ob_pine_crown_pivot_3
ob_pine_tier_3_branch_2.location = (0.0, 0.0, 0.0)
ob_pine_tier_3_branch_3.parent = ob_pine_crown_pivot_3
ob_pine_tier_3_branch_3.location = (0.0, 0.0, 0.0)
ob_pine_tier_3_branch_4.parent = ob_pine_crown_pivot_3
ob_pine_tier_3_branch_4.location = (0.0, 0.0, 0.0)
ob_pine_tier_3_cap.parent = ob_pine_crown_pivot_3
ob_pine_tier_3_cap.location = (0.0, 0.0, 0.0)
ob_pine_crown_pivot_4.location = (0.0, 0.0, 0.0)
ob_pine_tier_4_branch_0.parent = ob_pine_crown_pivot_4
ob_pine_tier_4_branch_0.location = (0.0, 0.0, 0.0)
ob_pine_tier_4_branch_1.parent = ob_pine_crown_pivot_4
ob_pine_tier_4_branch_1.location = (0.0, 0.0, 0.0)
ob_pine_tier_4_branch_2.parent = ob_pine_crown_pivot_4
ob_pine_tier_4_branch_2.location = (0.0, 0.0, 0.0)
ob_pine_tier_4_branch_3.parent = ob_pine_crown_pivot_4
ob_pine_tier_4_branch_3.location = (0.0, 0.0, 0.0)
ob_pine_tier_4_cap.parent = ob_pine_crown_pivot_4
ob_pine_tier_4_cap.location = (0.0, 0.0, 0.0)
ob_pine_crown_pivot_5.location = (0.0, 0.0, 0.0)
ob_pine_tier_5_branch_0.parent = ob_pine_crown_pivot_5
ob_pine_tier_5_branch_0.location = (0.0, 0.0, 0.0)
ob_pine_tier_5_branch_1.parent = ob_pine_crown_pivot_5
ob_pine_tier_5_branch_1.location = (0.0, 0.0, 0.0)
ob_pine_tier_5_branch_2.parent = ob_pine_crown_pivot_5
ob_pine_tier_5_branch_2.location = (0.0, 0.0, 0.0)
ob_pine_tier_5_branch_3.parent = ob_pine_crown_pivot_5
ob_pine_tier_5_branch_3.location = (0.0, 0.0, 0.0)
ob_pine_tier_5_cap.parent = ob_pine_crown_pivot_5
ob_pine_tier_5_cap.location = (0.0, 0.0, 0.0)

# ---- collection membership
col_collection.objects.link(ob_light)
col_collection.objects.link(ob_camera)
col_collection.objects.link(ob_camera_001)
col_collection.objects.link(ob_area)
col_collection.objects.link(ob_pine_0_trunk)
col_collection.objects.link(ob_pine_crown_pivot_0)
col_collection.objects.link(ob_pine_tier_0_branch_0)
col_collection.objects.link(ob_pine_tier_0_branch_1)
col_collection.objects.link(ob_pine_tier_0_branch_2)
col_collection.objects.link(ob_pine_tier_0_branch_3)
col_collection.objects.link(ob_pine_tier_0_branch_4)
col_collection.objects.link(ob_pine_tier_0_cap)
col_collection.objects.link(ob_pine_crown_pivot_1)
col_collection.objects.link(ob_pine_tier_1_branch_0)
col_collection.objects.link(ob_pine_tier_1_branch_1)
col_collection.objects.link(ob_pine_tier_1_branch_2)
col_collection.objects.link(ob_pine_tier_1_branch_3)
col_collection.objects.link(ob_pine_tier_1_branch_4)
col_collection.objects.link(ob_pine_tier_1_cap)
col_collection.objects.link(ob_pine_crown_pivot_2)
col_collection.objects.link(ob_pine_tier_2_branch_0)
col_collection.objects.link(ob_pine_tier_2_branch_1)
col_collection.objects.link(ob_pine_tier_2_branch_2)
col_collection.objects.link(ob_pine_tier_2_branch_3)
col_collection.objects.link(ob_pine_tier_2_branch_4)
col_collection.objects.link(ob_pine_tier_2_cap)
col_collection.objects.link(ob_pine_crown_pivot_3)
col_collection.objects.link(ob_pine_tier_3_branch_0)
col_collection.objects.link(ob_pine_tier_3_branch_1)
col_collection.objects.link(ob_pine_tier_3_branch_2)
col_collection.objects.link(ob_pine_tier_3_branch_3)
col_collection.objects.link(ob_pine_tier_3_branch_4)
col_collection.objects.link(ob_pine_tier_3_cap)
col_collection.objects.link(ob_pine_crown_pivot_4)
col_collection.objects.link(ob_pine_tier_4_branch_0)
col_collection.objects.link(ob_pine_tier_4_branch_1)
col_collection.objects.link(ob_pine_tier_4_branch_2)
col_collection.objects.link(ob_pine_tier_4_branch_3)
col_collection.objects.link(ob_pine_tier_4_cap)
col_collection.objects.link(ob_pine_crown_pivot_5)
col_collection.objects.link(ob_pine_tier_5_branch_0)
col_collection.objects.link(ob_pine_tier_5_branch_1)
col_collection.objects.link(ob_pine_tier_5_branch_2)
col_collection.objects.link(ob_pine_tier_5_branch_3)
col_collection.objects.link(ob_pine_tier_5_cap)

# ---- scene / render settings (as saved in the file)
scene.camera = ob_camera_001
scene.frame_start = 1; scene.frame_end = 250; scene.frame_set(1)
scene.render.engine = 'CYCLES'
scene.render.resolution_x = 80
scene.render.resolution_y = 104
scene.render.film_transparent = True
scene.cycles.use_denoising = False
scene.cycles.samples = 2
scene.cycles.sampling_pattern = 'TABULATED_SOBOL'
scene.view_settings.view_transform = 'Standard'
bpy.context.view_layer.update()

